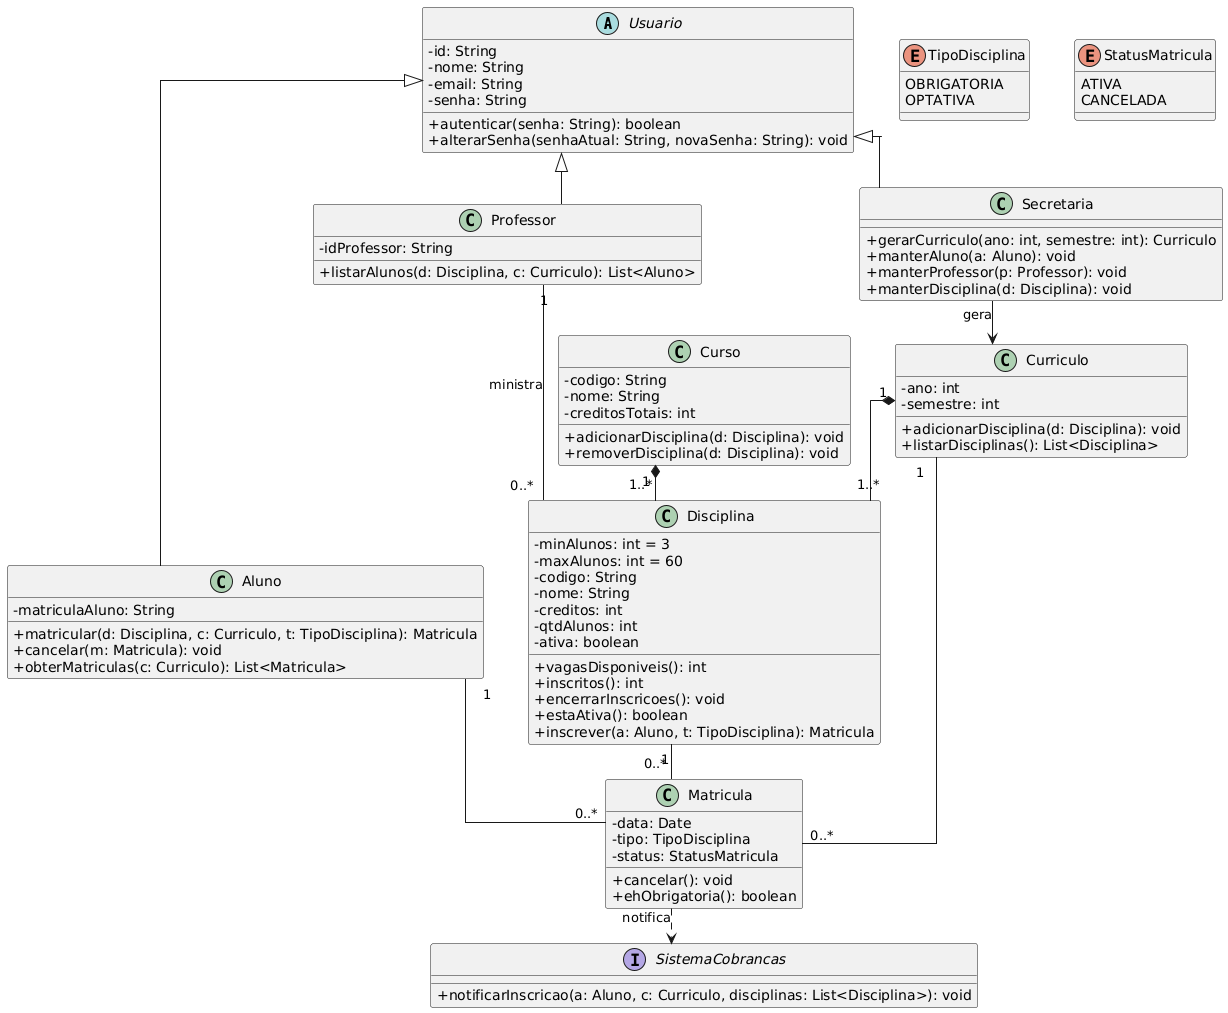

The diagram above was rendered by PlantUML. Its source (embedded in the PNG):
@startuml
top to bottom direction
skinparam linetype ortho
skinparam classAttributeIconSize 0
skinparam nodesep 45
skinparam ranksep 35

' =================== Usuários ===================
abstract class Usuario {
  -id: String
  -nome: String
  -email: String
  -senha: String
  +autenticar(senha: String): boolean
  +alterarSenha(senhaAtual: String, novaSenha: String): void
}

class Aluno {
  -matriculaAluno: String
  +matricular(d: Disciplina, c: Curriculo, t: TipoDisciplina): Matricula
  +cancelar(m: Matricula): void
  +obterMatriculas(c: Curriculo): List<Matricula>
}

class Professor {
  -idProfessor: String
  +listarAlunos(d: Disciplina, c: Curriculo): List<Aluno>
}

class Secretaria {
  +gerarCurriculo(ano: int, semestre: int): Curriculo
  +manterAluno(a: Aluno): void
  +manterProfessor(p: Professor): void
  +manterDisciplina(d: Disciplina): void
}

Usuario <|-- Aluno
Usuario <|-- Professor
Usuario <|-- Secretaria

' =================== Acadêmico ===================
class Curso {
  -codigo: String
  -nome: String
  -creditosTotais: int
  +adicionarDisciplina(d: Disciplina): void
  +removerDisciplina(d: Disciplina): void
}

class Curriculo {
  -ano: int
  -semestre: int
  +adicionarDisciplina(d: Disciplina): void
  +listarDisciplinas(): List<Disciplina>
}

class Disciplina {
    -minAlunos: int = 3
  -maxAlunos: int = 60
  -codigo: String
  -nome: String
  -creditos: int
  -qtdAlunos: int
  -ativa: boolean
  +vagasDisponiveis(): int
  +inscritos(): int
  +encerrarInscricoes(): void
  +estaAtiva(): boolean
  +inscrever(a: Aluno, t: TipoDisciplina): Matricula
}

Curso "1" *-- "1..*" Disciplina
Curriculo "1" *-- "1..*" Disciplina
Secretaria --> Curriculo : gera
Professor "1" -- "0..*" Disciplina : ministra

' =================== Matrícula ===================
enum TipoDisciplina {
  OBRIGATORIA
  OPTATIVA
}

enum StatusMatricula {
  ATIVA
  CANCELADA
}

class Matricula {
  -data: Date
  -tipo: TipoDisciplina
  -status: StatusMatricula
  +cancelar(): void
  +ehObrigatoria(): boolean
}

Aluno "1" -- "0..*" Matricula
Disciplina "1" -- "0..*" Matricula
Curriculo "1" -- "0..*" Matricula

' =================== Integração ===================
interface SistemaCobrancas {
  +notificarInscricao(a: Aluno, c: Curriculo, disciplinas: List<Disciplina>): void
}

Matricula ..> SistemaCobrancas : notifica

' ===== Layout helpers (não impactam no conteúdo) =====
Usuario -[hidden]-> Curso
Curso -[hidden]-> Disciplina
Disciplina -[hidden]-> Matricula
Matricula -[hidden]-> SistemaCobrancas
Professor -[hidden]-> Curso
Secretaria -[hidden]-> Curriculo
Aluno -[hidden]-> Matricula
@enduml